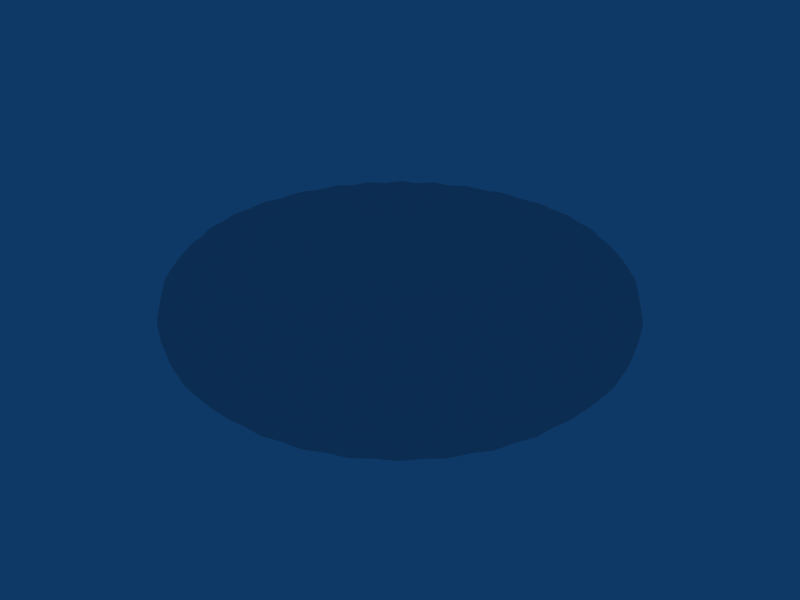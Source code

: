 # Source: wheel.blend  (saved by Blender 2.49.2; exported with 4.5.12 LTS)
import bpy
from mathutils import Matrix  # noqa: F401  (used for matrix-valued properties, if any)

bpy.ops.wm.read_factory_settings(use_empty=True)
scene = bpy.context.scene
scene.name = 'Scene'

# ---- collections
col_collection_1 = bpy.data.collections.new('Collection 1'); scene.collection.children.link(col_collection_1)

# ---- world
world_world = bpy.data.worlds.new('World'); scene.world = world_world
world_world.color = (0.05656, 0.2208, 0.4)
world_world.use_sun_shadow = False
world_world.sun_shadow_jitter_overblur = 0.0
world_world.cycles.sampling_method = 'MANUAL'
world_world.cycles.sample_map_resolution = 256

# ---- meshes
me_cylinder = bpy.data.meshes.new('Cylinder')
me_cylinder.from_pydata([(0.6125, 0.6125, 0.1367), (0.7202, 0.4812, 0.1367), (0.8003, 0.3315, 0.1367), (0.8496, 0.169, 0.1367), (0.8662, -3.315e-07, 0.1367), (0.8496, -0.169, 0.1367), (0.8003, -0.3315, 0.1367), (0.7202, -0.4812, 0.1367), (0.6125, -0.6125, 0.1367), (0.4812, -0.7202, 0.1367), (0.3315, -0.8003, 0.1367), (0.169, -0.8496, 0.1367), (-8.994e-08, -0.8662, 0.1367), (-0.169, -0.8496, 0.1367), (-0.3315, -0.8003, 0.1367), (-0.4812, -0.7202, 0.1367), (-0.6125, -0.6125, 0.1367), (-0.7202, -0.4812, 0.1367), (-0.8003, -0.3315, 0.1367), (-0.8496, -0.169, 0.1367), (-0.8662, 2.268e-08, 0.1367), (-0.8496, 0.169, 0.1367), (-0.8003, 0.3315, 0.1367), (-0.7202, 0.4812, 0.1367), (-0.6125, 0.6125, 0.1367), (-0.4812, 0.7202, 0.1367), (-0.3315, 0.8003, 0.1367), (-0.169, 0.8496, 0.1367), (-4.421e-08, 0.8662, 0.1367), (0.169, 0.8496, 0.1367), (0.3315, 0.8003, 0.1367), (0.4812, 0.7202, 0.1367), (0.6125, 0.6125, 0.4755), (0.7202, 0.4812, 0.4755), (0.8003, 0.3315, 0.4755), (0.8496, 0.169, 0.4755), (0.8662, -1.522e-06, 0.4755), (0.8496, -0.169, 0.4755), (0.8003, -0.3315, 0.4755), (0.7202, -0.4812, 0.4755), (0.6125, -0.6125, 0.4755), (0.4812, -0.7202, 0.4755), (0.3315, -0.8003, 0.4755), (0.169, -0.8496, 0.4755), (3.296e-07, -0.8662, 0.4755), (-0.169, -0.8496, 0.4755), (-0.3315, -0.8003, 0.4755), (-0.4812, -0.7202, 0.4755), (-0.6125, -0.6125, 0.4755), (-0.7202, -0.4812, 0.4755), (-0.8003, -0.3315, 0.4755), (-0.8496, -0.169, 0.4755), (-0.8662, -2.457e-06, 0.4755), (-0.8496, 0.169, 0.4755), (-0.8003, 0.3315, 0.4755), (-0.7202, 0.4812, 0.4755), (-0.6125, 0.6125, 0.4755), (-0.4812, 0.7202, 0.4755), (-0.3315, 0.8003, 0.4755), (-0.169, 0.8496, 0.4755), (-4.587e-06, 0.8662, 0.4755), (0.169, 0.8496, 0.4755), (0.3315, 0.8003, 0.4755), (0.4812, 0.7202, 0.4755), (3.109e-08, 2.233e-08, 0.05395), (-1.382e-07, -1.371e-07, 0.5582), (0.4129, 0.4129, 0.0638), (0.6775, 0.556, 0.1367), (0.4855, 0.3244, 0.0638), (0.4129, 0.4129, 0.5484), (0.6775, 0.556, 0.4755), (0.4855, 0.3244, 0.5484), (0.773, 0.4132, 0.1367), (0.5395, 0.2235, 0.0638), (0.773, 0.4132, 0.4755), (0.5395, 0.2235, 0.5484), (0.8388, 0.2544, 0.1367), (0.5727, 0.1139, 0.0638), (0.8388, 0.2544, 0.4755), (0.5727, 0.1139, 0.5484), (0.8723, 0.08591, 0.1367), (0.5839, -2.389e-08, 0.0638), (0.8723, 0.08591, 0.4755), (0.5839, -1.232e-06, 0.5484), (0.8723, -0.08591, 0.1367), (0.5727, -0.1139, 0.0638), (0.8723, -0.08591, 0.4755), (0.5727, -0.1139, 0.5484), (0.8388, -0.2544, 0.1367), (0.5395, -0.2235, 0.0638), (0.8388, -0.2544, 0.4755), (0.5395, -0.2235, 0.5484), (0.773, -0.4132, 0.1367), (0.4855, -0.3244, 0.0638), (0.773, -0.4132, 0.4755), (0.4855, -0.3244, 0.5484), (0.6775, -0.556, 0.1367), (0.4129, -0.4129, 0.0638), (0.6775, -0.556, 0.4755), (0.4129, -0.4129, 0.5484), (0.556, -0.6775, 0.1367), (0.3244, -0.4855, 0.0638), (0.556, -0.6775, 0.4755), (0.3244, -0.4855, 0.5484), (0.4132, -0.773, 0.1367), (0.2235, -0.5395, 0.0638), (0.4132, -0.773, 0.4755), (0.2235, -0.5395, 0.5484), (0.2544, -0.8388, 0.1367), (0.1139, -0.5727, 0.0638), (0.2544, -0.8388, 0.4755), (0.1139, -0.5727, 0.5484), (0.08591, -0.8723, 0.1367), (-1.288e-07, -0.5839, 0.0638), (0.08591, -0.8723, 0.4755), (2.84e-07, -0.5839, 0.5484), (-0.08591, -0.8723, 0.1367), (-0.1139, -0.5727, 0.0638), (-0.08591, -0.8723, 0.4755), (-0.1139, -0.5727, 0.5484), (-0.2544, -0.8388, 0.1367), (-0.2235, -0.5395, 0.0638), (-0.2544, -0.8388, 0.4755), (-0.2235, -0.5395, 0.5484), (-0.4132, -0.773, 0.1367), (-0.3244, -0.4855, 0.0638), (-0.4132, -0.773, 0.4755), (-0.3244, -0.4855, 0.5484), (-0.556, -0.6775, 0.1367), (-0.4129, -0.4129, 0.0638), (-0.556, -0.6775, 0.4755), (-0.4129, -0.4129, 0.5484), (-0.6775, -0.556, 0.1367), (-0.4855, -0.3244, 0.0638), (-0.6775, -0.556, 0.4755), (-0.4855, -0.3244, 0.5484), (-0.773, -0.4132, 0.1367), (-0.5395, -0.2235, 0.0638), (-0.773, -0.4132, 0.4755), (-0.5395, -0.2235, 0.5484), (-0.8388, -0.2544, 0.1367), (-0.5727, -0.1139, 0.0638), (-0.8388, -0.2544, 0.4755), (-0.5727, -0.1139, 0.5484), (-0.8723, -0.08591, 0.1367), (-0.5839, 4.32e-07, 0.0638), (-0.8723, -0.08591, 0.4755), (-0.5839, -2.08e-06, 0.5484), (-0.8723, 0.08591, 0.1367), (-0.5727, 0.1139, 0.0638), (-0.8723, 0.08591, 0.4755), (-0.5727, 0.1139, 0.5484), (-0.8388, 0.2544, 0.1367), (-0.5395, 0.2235, 0.0638), (-0.8388, 0.2544, 0.4755), (-0.5395, 0.2235, 0.5484), (-0.773, 0.4132, 0.1367), (-0.4855, 0.3244, 0.0638), (-0.773, 0.4132, 0.4755), (-0.4855, 0.3244, 0.5484), (-0.6775, 0.556, 0.1367), (-0.4129, 0.4129, 0.0638), (-0.6775, 0.556, 0.4755), (-0.4129, 0.4129, 0.5484), (-0.556, 0.6775, 0.1367), (-0.3244, 0.4855, 0.0638), (-0.556, 0.6775, 0.4755), (-0.3244, 0.4855, 0.5484), (-0.4132, 0.773, 0.1367), (-0.2235, 0.5395, 0.0638), (-0.4132, 0.773, 0.4755), (-0.2235, 0.5395, 0.5484), (-0.2544, 0.8388, 0.1367), (-0.1139, 0.5727, 0.0638), (-0.2544, 0.8388, 0.4755), (-0.1139, 0.5727, 0.5484), (-0.08591, 0.8723, 0.1367), (7.323e-07, 0.5839, 0.0638), (-0.08592, 0.8723, 0.4755), (-3.861e-06, 0.5839, 0.5484), (0.08591, 0.8723, 0.1367), (0.1139, 0.5727, 0.0638), (0.08591, 0.8723, 0.4755), (0.1139, 0.5727, 0.5484), (0.2544, 0.8388, 0.1367), (0.2235, 0.5395, 0.0638), (0.2544, 0.8388, 0.4755), (0.2235, 0.5395, 0.5484), (0.4132, 0.773, 0.1367), (0.3244, 0.4855, 0.0638), (0.4132, 0.773, 0.4755), (0.3244, 0.4855, 0.5484), (0.556, 0.6775, 0.1367), (0.556, 0.6775, 0.4755), (0.801, 0.5352, 0.3061), (0.6812, 0.6812, 0.3061), (0.89, 0.3687, 0.3061), (0.9448, 0.1879, 0.3061), (0.9633, -1.03e-06, 0.3061), (0.9448, -0.1879, 0.3061), (0.89, -0.3687, 0.3061), (0.801, -0.5352, 0.3061), (0.6812, -0.6812, 0.3061), (0.5352, -0.801, 0.3061), (0.3687, -0.89, 0.3061), (0.1879, -0.9448, 0.3061), (1.335e-07, -0.9633, 0.3061), (-0.1879, -0.9448, 0.3061), (-0.3687, -0.89, 0.3061), (-0.5352, -0.801, 0.3061), (-0.6812, -0.6812, 0.3061), (-0.801, -0.5352, 0.3061), (-0.89, -0.3687, 0.3061), (-0.9448, -0.1879, 0.3061), (-0.9633, -1.353e-06, 0.3061), (-0.9448, 0.1879, 0.3061), (-0.89, 0.3687, 0.3061), (-0.801, 0.5352, 0.3061), (-0.6812, 0.6812, 0.3061), (-0.5352, 0.801, 0.3061), (-0.3687, 0.89, 0.3061), (-0.1879, 0.9448, 0.3061), (-2.574e-06, 0.9633, 0.3061), (0.1879, 0.9448, 0.3061), (0.3687, 0.89, 0.3061), (0.5352, 0.801, 0.3061), (0.5161, 0.4236, 0.06941), (0.5161, 0.4236, 0.5427), (0.5889, 0.3148, 0.06941), (0.5889, 0.3148, 0.5427), (0.639, 0.1938, 0.06941), (0.639, 0.1938, 0.5427), (0.6645, 0.06545, 0.06941), (0.6645, 0.06545, 0.5427), (0.6645, -0.06545, 0.06941), (0.6645, -0.06545, 0.5427), (0.639, -0.1938, 0.06941), (0.639, -0.1938, 0.5427), (0.5889, -0.3148, 0.06941), (0.5889, -0.3148, 0.5427), (0.5161, -0.4236, 0.06941), (0.5161, -0.4236, 0.5427), (0.4236, -0.5161, 0.06941), (0.4236, -0.5161, 0.5427), (0.3148, -0.5889, 0.06941), (0.3148, -0.5889, 0.5427), (0.1938, -0.639, 0.06941), (0.1938, -0.639, 0.5427), (0.06545, -0.6645, 0.06941), (0.06545, -0.6645, 0.5427), (-0.06545, -0.6645, 0.06941), (-0.06545, -0.6645, 0.5427), (-0.1938, -0.639, 0.06941), (-0.1938, -0.639, 0.5427), (-0.3148, -0.5889, 0.06941), (-0.3148, -0.5889, 0.5427), (-0.4236, -0.5161, 0.06941), (-0.4236, -0.5161, 0.5427), (-0.5161, -0.4236, 0.06941), (-0.5161, -0.4236, 0.5427), (-0.5889, -0.3148, 0.06941), (-0.5889, -0.3148, 0.5427), (-0.639, -0.1938, 0.06941), (-0.639, -0.1938, 0.5427), (-0.6645, -0.06545, 0.06941), (-0.6645, -0.06545, 0.5427), (-0.6645, 0.06545, 0.06941), (-0.6645, 0.06544, 0.5427), (-0.639, 0.1938, 0.06941), (-0.639, 0.1938, 0.5427), (-0.5889, 0.3148, 0.06941), (-0.5889, 0.3148, 0.5427), (-0.5161, 0.4236, 0.06941), (-0.5162, 0.4236, 0.5427), (-0.4236, 0.5161, 0.06941), (-0.4236, 0.5161, 0.5427), (-0.3148, 0.5889, 0.06941), (-0.3148, 0.5889, 0.5427), (-0.1938, 0.639, 0.06941), (-0.1938, 0.639, 0.5427), (-0.06545, 0.6645, 0.06941), (-0.06545, 0.6645, 0.5427), (0.06545, 0.6645, 0.06941), (0.06544, 0.6645, 0.5427), (0.1938, 0.639, 0.06941), (0.1938, 0.639, 0.5427), (0.3148, 0.5889, 0.06941), (0.3148, 0.5889, 0.5427), (0.4236, 0.5161, 0.06941), (0.4236, 0.5161, 0.5427), (0.7466, 0.6127, 0.3061), (0.8518, 0.4553, 0.3061), (0.9242, 0.2804, 0.3061), (0.9611, 0.09466, 0.3061), (0.9611, -0.09466, 0.3061), (0.9242, -0.2804, 0.3061), (0.8517, -0.4553, 0.3061), (0.7466, -0.6127, 0.3061), (0.6127, -0.7466, 0.3061), (0.4553, -0.8517, 0.3061), (0.2804, -0.9242, 0.3061), (0.09466, -0.9611, 0.3061), (-0.09466, -0.9611, 0.3061), (-0.2804, -0.9242, 0.3061), (-0.4553, -0.8517, 0.3061), (-0.6127, -0.7466, 0.3061), (-0.7466, -0.6127, 0.3061), (-0.8517, -0.4553, 0.3061), (-0.9242, -0.2804, 0.3061), (-0.9611, -0.09467, 0.3061), (-0.9611, 0.09466, 0.3061), (-0.9242, 0.2804, 0.3061), (-0.8518, 0.4553, 0.3061), (-0.7466, 0.6127, 0.3061), (-0.6127, 0.7466, 0.3061), (-0.4553, 0.8517, 0.3061), (-0.2804, 0.9242, 0.3061), (-0.09467, 0.9611, 0.3061), (0.09466, 0.9611, 0.3061), (0.2804, 0.9242, 0.3061), (0.4553, 0.8518, 0.3061), (0.6127, 0.7466, 0.3061), (0.5273, 0.5273, 0.08842), (0.2677, 0.2677, 0.05493), (0.646, 0.5847, 0.1367), (0.6995, 0.5195, 0.1367), (0.62, 0.4143, 0.08842), (0.3147, 0.2103, 0.05493), (0.5273, 0.5273, 0.5237), (0.2677, 0.2677, 0.5572), (0.646, 0.5847, 0.4755), (0.6995, 0.5195, 0.4755), (0.62, 0.4143, 0.5237), (0.3147, 0.2103, 0.5572), (0.7477, 0.4475, 0.1367), (0.7874, 0.3731, 0.1367), (0.6889, 0.2854, 0.08842), (0.3497, 0.1449, 0.05493), (0.7477, 0.4475, 0.4755), (0.7874, 0.3731, 0.4755), (0.6889, 0.2854, 0.5237), (0.3497, 0.1449, 0.5572), (0.8206, 0.293, 0.1367), (0.8451, 0.2123, 0.1367), (0.7314, 0.1455, 0.08842), (0.3712, 0.07384, 0.05493), (0.8206, 0.293, 0.4755), (0.8451, 0.2123, 0.4755), (0.7314, 0.1455, 0.5237), (0.3712, 0.07384, 0.5572), (0.862, 0.1273, 0.1367), (0.8703, 0.04334, 0.1367), (0.7457, -1.259e-07, 0.08842), (0.3785, 1.117e-08, 0.05493), (0.862, 0.1273, 0.4755), (0.8703, 0.04334, 0.4755), (0.7457, -1.471e-06, 0.5237), (0.3785, -8.447e-07, 0.5572), (0.8703, -0.04334, 0.1367), (0.862, -0.1273, 0.1367), (0.7314, -0.1455, 0.08842), (0.3712, -0.07384, 0.05493), (0.8703, -0.04334, 0.4755), (0.862, -0.1273, 0.4755), (0.7314, -0.1455, 0.5237), (0.3712, -0.07385, 0.5572), (0.8451, -0.2123, 0.1367), (0.8206, -0.293, 0.1367), (0.6889, -0.2854, 0.08842), (0.3497, -0.1449, 0.05493), (0.8451, -0.2123, 0.4755), (0.8206, -0.293, 0.4755), (0.6889, -0.2854, 0.5237), (0.3497, -0.1449, 0.5572), (0.7874, -0.3731, 0.1367), (0.7477, -0.4475, 0.1367), (0.62, -0.4143, 0.08842), (0.3147, -0.2103, 0.05493), (0.7874, -0.3731, 0.4755), (0.7477, -0.4475, 0.4755), (0.62, -0.4143, 0.5237), (0.3147, -0.2103, 0.5572), (0.6995, -0.5195, 0.1367), (0.646, -0.5847, 0.1367), (0.5273, -0.5273, 0.08842), (0.2677, -0.2677, 0.05493), (0.6995, -0.5195, 0.4755), (0.646, -0.5847, 0.4755), (0.5273, -0.5273, 0.5237), (0.2677, -0.2677, 0.5572), (0.5847, -0.646, 0.1367), (0.5195, -0.6995, 0.1367), (0.4143, -0.62, 0.08842), (0.2103, -0.3147, 0.05493), (0.5847, -0.646, 0.4755), (0.5195, -0.6995, 0.4755), (0.4143, -0.62, 0.5237), (0.2103, -0.3147, 0.5572), (0.4475, -0.7477, 0.1367), (0.3731, -0.7874, 0.1367), (0.2854, -0.6889, 0.08842), (0.1449, -0.3497, 0.05493), (0.4475, -0.7477, 0.4755), (0.3731, -0.7874, 0.4755), (0.2854, -0.6889, 0.5237), (0.1449, -0.3497, 0.5572), (0.293, -0.8206, 0.1367), (0.2123, -0.8451, 0.1367), (0.1455, -0.7314, 0.08842), (0.07384, -0.3712, 0.05493), (0.293, -0.8206, 0.4755), (0.2123, -0.8451, 0.4755), (0.1455, -0.7314, 0.5237), (0.07384, -0.3712, 0.5572), (0.1273, -0.862, 0.1367), (0.04334, -0.8703, 0.1367), (-1.335e-07, -0.7457, 0.08842), (-8.639e-08, -0.3785, 0.05493), (0.1273, -0.862, 0.4755), (0.04334, -0.8703, 0.4755), (3.39e-07, -0.7457, 0.5237), (1.667e-07, -0.3785, 0.5572), (-0.04334, -0.8703, 0.1367), (-0.1273, -0.862, 0.1367), (-0.1455, -0.7314, 0.08842), (-0.07384, -0.3712, 0.05493), (-0.04334, -0.8703, 0.4755), (-0.1273, -0.862, 0.4755), (-0.1455, -0.7314, 0.5237), (-0.07384, -0.3712, 0.5572), (-0.2123, -0.8451, 0.1367), (-0.293, -0.8206, 0.1367), (-0.2854, -0.6889, 0.08842), (-0.1449, -0.3497, 0.05493), (-0.2123, -0.8451, 0.4755), (-0.293, -0.8206, 0.4755), (-0.2854, -0.6889, 0.5237), (-0.1449, -0.3497, 0.5572), (-0.3731, -0.7874, 0.1367), (-0.4475, -0.7477, 0.1367), (-0.4143, -0.62, 0.08842), (-0.2103, -0.3147, 0.05493), (-0.3731, -0.7874, 0.4755), (-0.4475, -0.7477, 0.4755), (-0.4143, -0.62, 0.5237), (-0.2103, -0.3147, 0.5572), (-0.5195, -0.6995, 0.1367), (-0.5847, -0.646, 0.1367), (-0.5273, -0.5273, 0.08842), (-0.2677, -0.2677, 0.05493), (-0.5195, -0.6995, 0.4755), (-0.5847, -0.646, 0.4755), (-0.5273, -0.5273, 0.5237), (-0.2677, -0.2677, 0.5572), (-0.646, -0.5847, 0.1367), (-0.6995, -0.5195, 0.1367), (-0.62, -0.4143, 0.08842), (-0.3147, -0.2103, 0.05493), (-0.646, -0.5847, 0.4755), (-0.6995, -0.5195, 0.4755), (-0.62, -0.4143, 0.5237), (-0.3147, -0.2103, 0.5572), (-0.7477, -0.4475, 0.1367), (-0.7874, -0.3731, 0.1367), (-0.6889, -0.2854, 0.08842), (-0.3497, -0.1449, 0.05493), (-0.7477, -0.4475, 0.4755), (-0.7874, -0.3731, 0.4755), (-0.6889, -0.2854, 0.5237), (-0.3497, -0.1449, 0.5572), (-0.8206, -0.293, 0.1367), (-0.8451, -0.2123, 0.1367), (-0.7314, -0.1455, 0.08842), (-0.3712, -0.07384, 0.05493), (-0.8206, -0.293, 0.4755), (-0.8451, -0.2123, 0.4755), (-0.7314, -0.1455, 0.5237), (-0.3712, -0.07385, 0.5572), (-0.862, -0.1273, 0.1367), (-0.8703, -0.04334, 0.1367), (-0.7457, 3.523e-07, 0.08842), (-0.3785, 3.323e-07, 0.05493), (-0.862, -0.1273, 0.4755), (-0.8703, -0.04334, 0.4755), (-0.7457, -2.449e-06, 0.5237), (-0.3785, -1.423e-06, 0.5572), (-0.8703, 0.04334, 0.1367), (-0.862, 0.1273, 0.1367), (-0.7314, 0.1455, 0.08842), (-0.3712, 0.07385, 0.05493), (-0.8703, 0.04334, 0.4755), (-0.862, 0.1273, 0.4755), (-0.7314, 0.1455, 0.5237), (-0.3712, 0.07384, 0.5572), (-0.8451, 0.2123, 0.1367), (-0.8206, 0.293, 0.1367), (-0.6889, 0.2854, 0.08842), (-0.3497, 0.1449, 0.05493), (-0.8451, 0.2123, 0.4755), (-0.8206, 0.293, 0.4755), (-0.6889, 0.2854, 0.5237), (-0.3497, 0.1449, 0.5572), (-0.7874, 0.3731, 0.1367), (-0.7477, 0.4475, 0.1367), (-0.62, 0.4143, 0.08842), (-0.3147, 0.2103, 0.05493), (-0.7874, 0.3731, 0.4755), (-0.7477, 0.4475, 0.4755), (-0.62, 0.4143, 0.5237), (-0.3147, 0.2103, 0.5572), (-0.6995, 0.5195, 0.1367), (-0.646, 0.5847, 0.1367), (-0.5273, 0.5273, 0.08842), (-0.2677, 0.2677, 0.05493), (-0.6995, 0.5195, 0.4755), (-0.646, 0.5847, 0.4755), (-0.5273, 0.5273, 0.5237), (-0.2677, 0.2677, 0.5572), (-0.5847, 0.646, 0.1367), (-0.5195, 0.6995, 0.1367), (-0.4143, 0.62, 0.08842), (-0.2103, 0.3147, 0.05493), (-0.5847, 0.646, 0.4755), (-0.5195, 0.6995, 0.4755), (-0.4143, 0.62, 0.5237), (-0.2103, 0.3147, 0.5572), (-0.4475, 0.7477, 0.1367), (-0.3731, 0.7874, 0.1367), (-0.2854, 0.6889, 0.08842), (-0.1449, 0.3497, 0.05493), (-0.4475, 0.7477, 0.4755), (-0.3731, 0.7874, 0.4755), (-0.2854, 0.6889, 0.5237), (-0.1449, 0.3497, 0.5572), (-0.293, 0.8206, 0.1367), (-0.2123, 0.8451, 0.1367), (-0.1455, 0.7314, 0.08842), (-0.07384, 0.3712, 0.05493), (-0.293, 0.8206, 0.4755), (-0.2123, 0.8451, 0.4755), (-0.1455, 0.7314, 0.5237), (-0.07385, 0.3712, 0.5572), (-0.1273, 0.862, 0.1367), (-0.04334, 0.8703, 0.1367), (5.711e-07, 0.7457, 0.08842), (5.702e-07, 0.3785, 0.05493), (-0.1273, 0.862, 0.4755), (-0.04335, 0.8703, 0.4755), (-4.559e-06, 0.7457, 0.5237), (-2.618e-06, 0.3785, 0.5572), (0.04334, 0.8703, 0.1367), (0.1273, 0.862, 0.1367), (0.1455, 0.7314, 0.08842), (0.07385, 0.3712, 0.05493), (0.04334, 0.8703, 0.4755), (0.1273, 0.862, 0.4755), (0.1455, 0.7314, 0.5237), (0.07384, 0.3712, 0.5572), (0.2123, 0.8451, 0.1367), (0.293, 0.8206, 0.1367), (0.2854, 0.6889, 0.08842), (0.1449, 0.3497, 0.05493), (0.2123, 0.8451, 0.4755), (0.293, 0.8206, 0.4755), (0.2854, 0.6889, 0.5237), (0.1448, 0.3497, 0.5572), (0.3731, 0.7874, 0.1367), (0.4475, 0.7477, 0.1367), (0.4143, 0.62, 0.08842), (0.2103, 0.3147, 0.05493), (0.3731, 0.7874, 0.4755), (0.4475, 0.7477, 0.4755), (0.4143, 0.62, 0.5237), (0.2103, 0.3147, 0.5572), (0.5847, 0.646, 0.1367), (0.5195, 0.6995, 0.1367), (0.5847, 0.646, 0.4755), (0.5195, 0.6995, 0.4755), (0.7808, 0.5217, 0.2135), (0.7808, 0.5217, 0.3987), (0.664, 0.664, 0.2135), (0.664, 0.664, 0.3987), (0.8676, 0.3594, 0.2135), (0.8676, 0.3594, 0.3987), (0.921, 0.1832, 0.2135), (0.921, 0.1832, 0.3987), (0.9391, -6.586e-07, 0.2135), (0.9391, -1.35e-06, 0.3987), (0.921, -0.1832, 0.2135), (0.921, -0.1832, 0.3987), (0.8676, -0.3594, 0.2135), (0.8676, -0.3594, 0.3987), (0.7808, -0.5217, 0.2135), (0.7808, -0.5217, 0.3987), (0.664, -0.664, 0.2135), (0.664, -0.664, 0.3987), (0.5217, -0.7808, 0.2135), (0.5217, -0.7808, 0.3987), (0.3594, -0.8676, 0.2135), (0.3594, -0.8676, 0.3987), (0.1832, -0.921, 0.2135), (0.1832, -0.921, 0.3987), (8.078e-09, -0.9391, 0.2135), (2.524e-07, -0.9391, 0.3987), (-0.1832, -0.921, 0.2135), (-0.1832, -0.921, 0.3987), (-0.3594, -0.8676, 0.2135), (-0.3594, -0.8676, 0.3987), (-0.5217, -0.7808, 0.2135), (-0.5217, -0.7808, 0.3987), (-0.664, -0.664, 0.2135), (-0.664, -0.664, 0.3987), (-0.7808, -0.5217, 0.2135), (-0.7808, -0.5217, 0.3987), (-0.8676, -0.3594, 0.2135), (-0.8676, -0.3594, 0.3987), (-0.921, -0.1832, 0.2135), (-0.921, -0.1832, 0.3987), (-0.9391, -6e-07, 0.2135), (-0.9391, -2.038e-06, 0.3987), (-0.921, 0.1832, 0.2135), (-0.921, 0.1832, 0.3987), (-0.8676, 0.3594, 0.2135), (-0.8676, 0.3594, 0.3987), (-0.7808, 0.5217, 0.2135), (-0.7808, 0.5217, 0.3987), (-0.664, 0.664, 0.2135), (-0.664, 0.664, 0.3987), (-0.5217, 0.7808, 0.2135), (-0.5217, 0.7808, 0.3987), (-0.3594, 0.8676, 0.2135), (-0.3594, 0.8676, 0.3987), (-0.1832, 0.921, 0.2135), (-0.1832, 0.921, 0.3987), (-1.192e-06, 0.9391, 0.2135), (-3.827e-06, 0.9391, 0.3987), (0.1832, 0.921, 0.2135), (0.1832, 0.921, 0.3987), (0.3594, 0.8676, 0.2135), (0.3594, 0.8676, 0.3987), (0.5217, 0.7808, 0.2135), (0.5217, 0.7808, 0.3987), (0.4609, 0.4081, 0.06449), (0.5953, 0.4886, 0.08899), (0.4902, 0.3724, 0.06449), (0.4902, 0.3724, 0.5477), (0.5953, 0.4886, 0.5232), (0.4609, 0.4081, 0.5477), (0.5316, 0.3104, 0.06449), (0.6792, 0.363, 0.08899), (0.5534, 0.2696, 0.06449), (0.5534, 0.2696, 0.5477), (0.6792, 0.363, 0.5232), (0.5316, 0.3104, 0.5477), (0.582, 0.2007, 0.06449), (0.737, 0.2236, 0.08899), (0.5954, 0.1564, 0.06449), (0.5954, 0.1564, 0.5477), (0.737, 0.2236, 0.5232), (0.582, 0.2007, 0.5477), (0.6099, 0.08331, 0.06449), (0.7664, 0.07549, 0.08899), (0.6145, 0.03728, 0.06449), (0.6145, 0.03728, 0.5477), (0.7664, 0.07548, 0.5232), (0.6099, 0.08331, 0.5477), (0.6145, -0.03728, 0.06449), (0.7664, -0.07549, 0.08899), (0.6099, -0.08331, 0.06449), (0.6099, -0.08331, 0.5477), (0.7664, -0.07549, 0.5232), (0.6145, -0.03728, 0.5477), (0.5954, -0.1564, 0.06449), (0.737, -0.2236, 0.08899), (0.582, -0.2007, 0.06449), (0.582, -0.2007, 0.5477), (0.737, -0.2236, 0.5232), (0.5954, -0.1564, 0.5477), (0.5534, -0.2696, 0.06449), (0.6792, -0.363, 0.08899), (0.5316, -0.3104, 0.06449), (0.5316, -0.3104, 0.5477), (0.6792, -0.363, 0.5232), (0.5534, -0.2696, 0.5477), (0.4902, -0.3724, 0.06449), (0.5953, -0.4886, 0.08899), (0.4609, -0.4081, 0.06449), (0.4609, -0.4081, 0.5477), (0.5953, -0.4886, 0.5232), (0.4902, -0.3724, 0.5477), (0.4081, -0.4609, 0.06449), (0.4886, -0.5953, 0.08899), (0.3724, -0.4902, 0.06449), (0.3724, -0.4902, 0.5477), (0.4886, -0.5953, 0.5232), (0.4081, -0.4609, 0.5477), (0.3104, -0.5316, 0.06449), (0.363, -0.6792, 0.08899), (0.2696, -0.5534, 0.06449), (0.2696, -0.5534, 0.5477), (0.363, -0.6792, 0.5232), (0.3104, -0.5316, 0.5477), (0.2007, -0.582, 0.06449), (0.2236, -0.737, 0.08899), (0.1564, -0.5954, 0.06449), (0.1564, -0.5954, 0.5477), (0.2236, -0.737, 0.5232), (0.2007, -0.582, 0.5477), (0.08331, -0.6099, 0.06449), (0.07549, -0.7664, 0.08899), (0.03728, -0.6145, 0.06449), (0.03728, -0.6145, 0.5477), (0.07549, -0.7664, 0.5232), (0.08331, -0.6099, 0.5477), (-0.03728, -0.6145, 0.06449), (-0.07549, -0.7664, 0.08899), (-0.08331, -0.6099, 0.06449), (-0.08331, -0.6099, 0.5477), (-0.07549, -0.7664, 0.5232), (-0.03728, -0.6145, 0.5477), (-0.1564, -0.5954, 0.06449), (-0.2236, -0.737, 0.08899), (-0.2007, -0.582, 0.06449), (-0.2007, -0.582, 0.5477), (-0.2236, -0.737, 0.5232), (-0.1564, -0.5954, 0.5477), (-0.2696, -0.5534, 0.06449), (-0.363, -0.6792, 0.08899), (-0.3104, -0.5316, 0.06449), (-0.3104, -0.5316, 0.5477), (-0.363, -0.6792, 0.5232), (-0.2696, -0.5534, 0.5477), (-0.3724, -0.4902, 0.06449), (-0.4886, -0.5953, 0.08899), (-0.4081, -0.4609, 0.06449), (-0.4081, -0.4609, 0.5477), (-0.4886, -0.5953, 0.5232), (-0.3724, -0.4902, 0.5477), (-0.4609, -0.4081, 0.06449), (-0.5953, -0.4886, 0.08899), (-0.4902, -0.3724, 0.06449), (-0.4902, -0.3724, 0.5477), (-0.5953, -0.4886, 0.5232), (-0.4609, -0.4081, 0.5477), (-0.5316, -0.3104, 0.06449), (-0.6792, -0.363, 0.08899), (-0.5534, -0.2696, 0.06449), (-0.5534, -0.2696, 0.5477), (-0.6792, -0.363, 0.5232), (-0.5316, -0.3104, 0.5477), (-0.582, -0.2007, 0.06449), (-0.737, -0.2236, 0.08899), (-0.5954, -0.1564, 0.06449), (-0.5954, -0.1564, 0.5477), (-0.737, -0.2236, 0.5232), (-0.582, -0.2007, 0.5477), (-0.6099, -0.08331, 0.06449), (-0.7664, -0.07549, 0.08899), (-0.6145, -0.03728, 0.06449), (-0.6145, -0.03728, 0.5477), (-0.7664, -0.07549, 0.5232), (-0.6099, -0.08331, 0.5477), (-0.6145, 0.03728, 0.06449), (-0.7664, 0.07549, 0.08899), (-0.6099, 0.08331, 0.06449), (-0.6099, 0.08331, 0.5477), (-0.7664, 0.07548, 0.5232), (-0.6145, 0.03728, 0.5477), (-0.5954, 0.1564, 0.06449), (-0.737, 0.2236, 0.08899), (-0.582, 0.2007, 0.06449), (-0.582, 0.2007, 0.5477), (-0.737, 0.2236, 0.5232), (-0.5954, 0.1564, 0.5477), (-0.5534, 0.2696, 0.06449), (-0.6792, 0.363, 0.08899), (-0.5316, 0.3104, 0.06449), (-0.5316, 0.3104, 0.5477), (-0.6792, 0.363, 0.5232), (-0.5534, 0.2696, 0.5477), (-0.4902, 0.3724, 0.06449), (-0.5953, 0.4886, 0.08899), (-0.4609, 0.4081, 0.06449), (-0.4609, 0.4081, 0.5477), (-0.5953, 0.4886, 0.5232), (-0.4902, 0.3724, 0.5477), (-0.4081, 0.4609, 0.06449), (-0.4886, 0.5953, 0.08899), (-0.3724, 0.4902, 0.06449), (-0.3724, 0.4902, 0.5477), (-0.4886, 0.5953, 0.5232), (-0.4081, 0.4609, 0.5477), (-0.3104, 0.5316, 0.06449), (-0.363, 0.6792, 0.08899), (-0.2696, 0.5534, 0.06449), (-0.2696, 0.5534, 0.5477), (-0.363, 0.6792, 0.5232), (-0.3104, 0.5316, 0.5477), (-0.2007, 0.582, 0.06449), (-0.2236, 0.737, 0.08899), (-0.1564, 0.5954, 0.06449), (-0.1564, 0.5954, 0.5477), (-0.2236, 0.737, 0.5232), (-0.2007, 0.582, 0.5477), (-0.08331, 0.6099, 0.06449), (-0.07549, 0.7664, 0.08899), (-0.03728, 0.6145, 0.06449), (-0.03729, 0.6145, 0.5477), (-0.07549, 0.7664, 0.5232), (-0.08332, 0.6099, 0.5477), (0.03728, 0.6145, 0.06449), (0.07549, 0.7664, 0.08899), (0.08331, 0.6099, 0.06449), (0.08331, 0.6099, 0.5477), (0.07548, 0.7664, 0.5232), (0.03728, 0.6145, 0.5477), (0.1564, 0.5954, 0.06449), (0.2236, 0.737, 0.08899), (0.2007, 0.582, 0.06449), (0.2007, 0.582, 0.5477), (0.2236, 0.737, 0.5232), (0.1564, 0.5954, 0.5477), (0.2696, 0.5534, 0.06449), (0.363, 0.6792, 0.08899), (0.3104, 0.5316, 0.06449), (0.3104, 0.5316, 0.5477), (0.363, 0.6792, 0.5232), (0.2696, 0.5534, 0.5477), (0.4886, 0.5953, 0.08899), (0.4081, 0.4609, 0.06449), (0.3724, 0.4902, 0.06449), (0.4081, 0.4609, 0.5477), (0.4886, 0.5953, 0.5232), (0.3724, 0.4902, 0.5477), (0.7148, 0.6477, 0.3061), (0.7293, 0.5985, 0.3987), (0.7747, 0.5747, 0.3061), (0.7293, 0.5985, 0.2135), (0.8274, 0.4958, 0.3061), (0.8321, 0.4447, 0.3987), (0.8719, 0.4125, 0.3061), (0.8321, 0.4447, 0.2135), (0.9082, 0.3248, 0.3061), (0.9028, 0.2739, 0.3987), (0.9356, 0.2345, 0.3061), (0.9028, 0.2739, 0.2135), (0.9541, 0.1414, 0.3061), (0.9389, 0.09247, 0.3987), (0.9634, 0.04747, 0.3061), (0.9389, 0.09248, 0.2135), (0.9634, -0.04747, 0.3061), (0.9389, -0.09248, 0.3987), (0.9541, -0.1414, 0.3061), (0.9389, -0.09248, 0.2135), (0.9356, -0.2345, 0.3061), (0.9028, -0.2739, 0.3987), (0.9082, -0.3248, 0.3061), (0.9028, -0.2739, 0.2135), (0.8719, -0.4125, 0.3061), (0.8321, -0.4447, 0.3987), (0.8274, -0.4958, 0.3061), (0.8321, -0.4447, 0.2135), (0.7747, -0.5747, 0.3061), (0.7293, -0.5985, 0.3987), (0.7148, -0.6477, 0.3061), (0.7293, -0.5985, 0.2135), (0.6477, -0.7148, 0.3061), (0.5985, -0.7293, 0.3987), (0.5747, -0.7747, 0.3061), (0.5985, -0.7293, 0.2135), (0.4958, -0.8274, 0.3061), (0.4447, -0.8321, 0.3987), (0.4125, -0.8719, 0.3061), (0.4447, -0.8321, 0.2135), (0.3248, -0.9082, 0.3061), (0.2739, -0.9028, 0.3987), (0.2345, -0.9356, 0.3061), (0.2739, -0.9028, 0.2135), (0.1414, -0.9541, 0.3061), (0.09248, -0.9389, 0.3987), (0.04747, -0.9634, 0.3061), (0.09248, -0.9389, 0.2135), (-0.04747, -0.9634, 0.3061), (-0.09248, -0.9389, 0.3987), (-0.1414, -0.9541, 0.3061), (-0.09248, -0.9389, 0.2135), (-0.2345, -0.9356, 0.3061), (-0.2739, -0.9028, 0.3987), (-0.3248, -0.9082, 0.3061), (-0.2739, -0.9028, 0.2135), (-0.4125, -0.8719, 0.3061), (-0.4447, -0.8321, 0.3987), (-0.4958, -0.8274, 0.3061), (-0.4447, -0.8321, 0.2135), (-0.5747, -0.7747, 0.3061), (-0.5985, -0.7293, 0.3987), (-0.6477, -0.7148, 0.3061), (-0.5985, -0.7293, 0.2135), (-0.7148, -0.6477, 0.3061), (-0.7293, -0.5985, 0.3987), (-0.7747, -0.5747, 0.3061), (-0.7293, -0.5985, 0.2135), (-0.8274, -0.4958, 0.3061), (-0.8321, -0.4447, 0.3987), (-0.8719, -0.4125, 0.3061), (-0.8321, -0.4447, 0.2135), (-0.9082, -0.3248, 0.3061), (-0.9028, -0.2739, 0.3987), (-0.9356, -0.2345, 0.3061), (-0.9028, -0.2739, 0.2135), (-0.9541, -0.1414, 0.3061), (-0.9389, -0.09248, 0.3987), (-0.9634, -0.04747, 0.3061), (-0.9389, -0.09248, 0.2135), (-0.9634, 0.04747, 0.3061), (-0.9389, 0.09247, 0.3987), (-0.9541, 0.1414, 0.3061), (-0.9389, 0.09248, 0.2135), (-0.9356, 0.2345, 0.3061), (-0.9028, 0.2739, 0.3987), (-0.9082, 0.3248, 0.3061), (-0.9028, 0.2739, 0.2135), (-0.8719, 0.4125, 0.3061), (-0.8321, 0.4447, 0.3987), (-0.8274, 0.4958, 0.3061), (-0.8321, 0.4447, 0.2135), (-0.7747, 0.5747, 0.3061), (-0.7293, 0.5985, 0.3987), (-0.7148, 0.6477, 0.3061), (-0.7293, 0.5985, 0.2135), (-0.6477, 0.7148, 0.3061), (-0.5985, 0.7293, 0.3987), (-0.5747, 0.7747, 0.3061), (-0.5985, 0.7293, 0.2135), (-0.4958, 0.8274, 0.3061), (-0.4448, 0.8321, 0.3987), (-0.4125, 0.8719, 0.3061), (-0.4447, 0.8321, 0.2135), (-0.3248, 0.9082, 0.3061), (-0.2739, 0.9028, 0.3987), (-0.2345, 0.9356, 0.3061), (-0.2739, 0.9028, 0.2135), (-0.1414, 0.9541, 0.3061), (-0.09248, 0.9389, 0.3987), (-0.04747, 0.9634, 0.3061), (-0.09248, 0.9389, 0.2135), (0.04747, 0.9634, 0.3061), (0.09247, 0.9389, 0.3987), (0.1414, 0.9541, 0.3061), (0.09247, 0.9389, 0.2135), (0.2345, 0.9356, 0.3061), (0.2739, 0.9028, 0.3987), (0.3248, 0.9082, 0.3061), (0.2739, 0.9028, 0.2135), (0.4125, 0.8719, 0.3061), (0.4447, 0.8321, 0.3987), (0.4958, 0.8274, 0.3061), (0.4447, 0.8321, 0.2135), (0.6477, 0.7148, 0.3061), (0.5985, 0.7293, 0.2135), (0.5747, 0.7747, 0.3061), (0.5985, 0.7293, 0.3987), (0.3622, 0.2972, 0.05589), (0.5622, 0.5073, 0.08851), (0.6073, 0.4524, 0.08851), (0.3622, 0.2972, 0.5563), (0.6073, 0.4524, 0.5236), (0.5622, 0.5073, 0.5236), (0.4132, 0.2209, 0.05589), (0.6503, 0.3879, 0.08851), (0.6838, 0.3252, 0.08851), (0.4132, 0.2209, 0.5563), (0.6838, 0.3252, 0.5236), (0.6503, 0.3879, 0.5236), (0.4484, 0.136, 0.05589), (0.7135, 0.2536, 0.08851), (0.7342, 0.1856, 0.08851), (0.4484, 0.136, 0.5563), (0.7342, 0.1856, 0.5236), (0.7135, 0.2536, 0.5236), (0.4663, 0.04593, 0.05589), (0.7493, 0.1095, 0.08851), (0.7563, 0.03878, 0.08851), (0.4663, 0.04592, 0.5563), (0.7563, 0.03878, 0.5236), (0.7493, 0.1095, 0.5236), (0.4663, -0.04593, 0.05589), (0.7563, -0.03878, 0.08851), (0.7493, -0.1095, 0.08851), (0.4663, -0.04593, 0.5563), (0.7493, -0.1095, 0.5236), (0.7563, -0.03878, 0.5236), (0.4484, -0.136, 0.05589), (0.7342, -0.1856, 0.08851), (0.7135, -0.2536, 0.08851), (0.4484, -0.136, 0.5563), (0.7135, -0.2536, 0.5236), (0.7342, -0.1856, 0.5236), (0.4132, -0.2209, 0.05589), (0.6838, -0.3252, 0.08851), (0.6503, -0.3879, 0.08851), (0.4132, -0.2209, 0.5563), (0.6503, -0.3879, 0.5236), (0.6838, -0.3252, 0.5236), (0.3622, -0.2972, 0.05589), (0.6073, -0.4524, 0.08851), (0.5622, -0.5073, 0.08851), (0.3622, -0.2972, 0.5563), (0.5622, -0.5073, 0.5236), (0.6073, -0.4524, 0.5236), (0.2972, -0.3622, 0.05589), (0.5073, -0.5622, 0.08851), (0.4524, -0.6073, 0.08851), (0.2972, -0.3622, 0.5563), (0.4524, -0.6073, 0.5236), (0.5073, -0.5622, 0.5236), (0.2209, -0.4132, 0.05589), (0.3879, -0.6503, 0.08851), (0.3252, -0.6838, 0.08851), (0.2209, -0.4132, 0.5563), (0.3252, -0.6838, 0.5236), (0.3879, -0.6503, 0.5236), (0.136, -0.4484, 0.05589), (0.2536, -0.7135, 0.08851), (0.1856, -0.7342, 0.08851), (0.136, -0.4484, 0.5563), (0.1856, -0.7342, 0.5236), (0.2536, -0.7135, 0.5236), (0.04592, -0.4663, 0.05589), (0.1095, -0.7493, 0.08851), (0.03878, -0.7563, 0.08851), (0.04593, -0.4663, 0.5563), (0.03878, -0.7563, 0.5236), (0.1095, -0.7493, 0.5236), (-0.04593, -0.4663, 0.05589), (-0.03878, -0.7563, 0.08851), (-0.1095, -0.7493, 0.08851), (-0.04592, -0.4663, 0.5563), (-0.1095, -0.7493, 0.5236), (-0.03878, -0.7563, 0.5236), (-0.136, -0.4484, 0.05589), (-0.1856, -0.7342, 0.08851), (-0.2536, -0.7135, 0.08851), (-0.136, -0.4484, 0.5563), (-0.2536, -0.7135, 0.5236), (-0.1856, -0.7342, 0.5236), (-0.2209, -0.4132, 0.05589), (-0.3252, -0.6838, 0.08851), (-0.3879, -0.6503, 0.08851), (-0.2209, -0.4132, 0.5563), (-0.3879, -0.6503, 0.5236), (-0.3252, -0.6838, 0.5236), (-0.2972, -0.3622, 0.05589), (-0.4524, -0.6073, 0.08851), (-0.5073, -0.5622, 0.08851), (-0.2972, -0.3622, 0.5563), (-0.5073, -0.5622, 0.5236), (-0.4524, -0.6073, 0.5236), (-0.3622, -0.2972, 0.05589), (-0.5622, -0.5073, 0.08851), (-0.6073, -0.4524, 0.08851), (-0.3622, -0.2972, 0.5563), (-0.6073, -0.4524, 0.5236), (-0.5622, -0.5073, 0.5236), (-0.4132, -0.2209, 0.05589), (-0.6503, -0.3879, 0.08851), (-0.6838, -0.3252, 0.08851), (-0.4132, -0.2209, 0.5563), (-0.6838, -0.3252, 0.5236), (-0.6503, -0.3879, 0.5236), (-0.4484, -0.136, 0.05589), (-0.7135, -0.2536, 0.08851), (-0.7342, -0.1856, 0.08851), (-0.4484, -0.136, 0.5563), (-0.7342, -0.1856, 0.5236), (-0.7135, -0.2536, 0.5236), (-0.4663, -0.04592, 0.05589), (-0.7493, -0.1095, 0.08851), (-0.7563, -0.03878, 0.08851), (-0.4663, -0.04593, 0.5563), (-0.7563, -0.03878, 0.5236), (-0.7493, -0.1095, 0.5236), (-0.4663, 0.04593, 0.05589), (-0.7563, 0.03878, 0.08851), (-0.7493, 0.1095, 0.08851), (-0.4663, 0.04592, 0.5563), (-0.7493, 0.1095, 0.5236), (-0.7563, 0.03878, 0.5236), (-0.4484, 0.136, 0.05589), (-0.7342, 0.1856, 0.08851), (-0.7135, 0.2536, 0.08851), (-0.4484, 0.136, 0.5563), (-0.7135, 0.2536, 0.5236), (-0.7342, 0.1856, 0.5236), (-0.4132, 0.2209, 0.05589), (-0.6838, 0.3252, 0.08851), (-0.6503, 0.3879, 0.08851), (-0.4132, 0.2209, 0.5563), (-0.6503, 0.3879, 0.5236), (-0.6838, 0.3252, 0.5236), (-0.3622, 0.2972, 0.05589), (-0.6073, 0.4524, 0.08851), (-0.5622, 0.5073, 0.08851), (-0.3622, 0.2972, 0.5563), (-0.5622, 0.5073, 0.5236), (-0.6073, 0.4524, 0.5236), (-0.2972, 0.3622, 0.05589), (-0.5073, 0.5622, 0.08851), (-0.4524, 0.6073, 0.08851), (-0.2972, 0.3622, 0.5563), (-0.4524, 0.6073, 0.5236), (-0.5073, 0.5622, 0.5236), (-0.2209, 0.4132, 0.05589), (-0.3879, 0.6503, 0.08851), (-0.3252, 0.6838, 0.08851), (-0.2209, 0.4132, 0.5563), (-0.3252, 0.6838, 0.5236), (-0.3879, 0.6503, 0.5236), (-0.136, 0.4484, 0.05589), (-0.2536, 0.7135, 0.08851), (-0.1856, 0.7342, 0.08851), (-0.136, 0.4484, 0.5563), (-0.1856, 0.7342, 0.5236), (-0.2536, 0.7135, 0.5236), (-0.04592, 0.4663, 0.05589), (-0.1095, 0.7493, 0.08851), (-0.03878, 0.7563, 0.08851), (-0.04593, 0.4663, 0.5563), (-0.03879, 0.7563, 0.5236), (-0.1095, 0.7493, 0.5236), (0.04593, 0.4663, 0.05589), (0.03878, 0.7563, 0.08851), (0.1095, 0.7493, 0.08851), (0.04592, 0.4663, 0.5563), (0.1095, 0.7493, 0.5236), (0.03878, 0.7563, 0.5236), (0.136, 0.4484, 0.05589), (0.1856, 0.7342, 0.08851), (0.2536, 0.7135, 0.08851), (0.136, 0.4484, 0.5563), (0.2536, 0.7135, 0.5236), (0.1856, 0.7342, 0.5236), (0.2209, 0.4132, 0.05589), (0.3252, 0.6838, 0.08851), (0.3879, 0.6503, 0.08851), (0.2209, 0.4132, 0.5563), (0.3879, 0.6503, 0.5236), (0.3252, 0.6838, 0.5236), (0.4524, 0.6073, 0.08851), (0.5073, 0.5622, 0.08851), (0.2972, 0.3622, 0.05589), (0.2972, 0.3622, 0.5563), (0.5073, 0.5622, 0.5236), (0.4524, 0.6073, 0.5236), (0.6976, 0.6319, 0.2135), (0.6976, 0.6319, 0.3987), (0.7559, 0.5609, 0.3987), (0.7559, 0.5609, 0.2135), (0.8075, 0.4837, 0.2135), (0.8075, 0.4837, 0.3987), (0.8508, 0.4027, 0.3987), (0.8508, 0.4027, 0.2135), (0.8863, 0.3169, 0.2135), (0.8863, 0.3169, 0.3987), (0.913, 0.229, 0.3987), (0.913, 0.229, 0.2135), (0.9311, 0.1379, 0.2135), (0.9311, 0.1379, 0.3987), (0.9401, 0.04644, 0.3987), (0.9401, 0.04644, 0.2135), (0.9401, -0.04644, 0.2135), (0.9401, -0.04644, 0.3987), (0.9311, -0.1379, 0.3987), (0.9311, -0.1379, 0.2135), (0.913, -0.229, 0.2135), (0.913, -0.229, 0.3987), (0.8863, -0.3169, 0.3987), (0.8863, -0.3169, 0.2135), (0.8508, -0.4027, 0.2135), (0.8508, -0.4027, 0.3987), (0.8075, -0.4837, 0.3987), (0.8075, -0.4837, 0.2135), (0.7559, -0.5609, 0.2135), (0.7559, -0.5609, 0.3987), (0.6976, -0.6319, 0.3987), (0.6976, -0.6319, 0.2135), (0.6319, -0.6976, 0.2135), (0.6319, -0.6976, 0.3987), (0.5609, -0.7559, 0.3987), (0.5609, -0.7559, 0.2135), (0.4837, -0.8075, 0.2135), (0.4837, -0.8075, 0.3987), (0.4027, -0.8508, 0.3987), (0.4027, -0.8508, 0.2135), (0.3169, -0.8863, 0.2135), (0.3169, -0.8863, 0.3987), (0.229, -0.913, 0.3987), (0.229, -0.913, 0.2135), (0.1379, -0.9311, 0.2135), (0.1379, -0.9311, 0.3987), (0.04644, -0.9401, 0.3987), (0.04644, -0.9401, 0.2135), (-0.04644, -0.9401, 0.2135), (-0.04644, -0.9401, 0.3987), (-0.1379, -0.9311, 0.3987), (-0.1379, -0.9311, 0.2135), (-0.229, -0.913, 0.2135), (-0.229, -0.913, 0.3987), (-0.3169, -0.8863, 0.3987), (-0.3169, -0.8863, 0.2135), (-0.4027, -0.8508, 0.2135), (-0.4027, -0.8508, 0.3987), (-0.4837, -0.8075, 0.3987), (-0.4837, -0.8075, 0.2135), (-0.5609, -0.7559, 0.2135), (-0.5609, -0.7559, 0.3987), (-0.6319, -0.6976, 0.3987), (-0.6319, -0.6976, 0.2135), (-0.6976, -0.6319, 0.2135), (-0.6976, -0.6319, 0.3987), (-0.7559, -0.5609, 0.3987), (-0.7559, -0.5609, 0.2135), (-0.8075, -0.4837, 0.2135), (-0.8075, -0.4837, 0.3987), (-0.8508, -0.4027, 0.3987), (-0.8508, -0.4027, 0.2135), (-0.8863, -0.3169, 0.2135), (-0.8863, -0.3169, 0.3987), (-0.913, -0.229, 0.3987), (-0.913, -0.229, 0.2135), (-0.9311, -0.1379, 0.2135), (-0.9311, -0.1379, 0.3987), (-0.9401, -0.04644, 0.3987), (-0.9401, -0.04644, 0.2135), (-0.9401, 0.04644, 0.2135), (-0.9401, 0.04643, 0.3987), (-0.9311, 0.1379, 0.3987), (-0.9311, 0.1379, 0.2135), (-0.913, 0.229, 0.2135), (-0.913, 0.2289, 0.3987), (-0.8863, 0.3169, 0.3987), (-0.8863, 0.3169, 0.2135), (-0.8508, 0.4027, 0.2135), (-0.8508, 0.4027, 0.3987), (-0.8075, 0.4837, 0.3987), (-0.8075, 0.4837, 0.2135), (-0.7559, 0.5609, 0.2135), (-0.7559, 0.5609, 0.3987), (-0.6976, 0.6319, 0.3987), (-0.6976, 0.6319, 0.2135), (-0.6319, 0.6976, 0.2135), (-0.6319, 0.6976, 0.3987), (-0.5609, 0.7559, 0.3987), (-0.5609, 0.7559, 0.2135), (-0.4837, 0.8075, 0.2135), (-0.4837, 0.8075, 0.3987), (-0.4027, 0.8508, 0.3987), (-0.4027, 0.8508, 0.2135), (-0.3169, 0.8863, 0.2135), (-0.3169, 0.8863, 0.3987), (-0.229, 0.913, 0.3987), (-0.229, 0.913, 0.2135), (-0.1379, 0.9311, 0.2135), (-0.1379, 0.9311, 0.3987), (-0.04644, 0.9401, 0.3987), (-0.04644, 0.9401, 0.2135), (0.04644, 0.9401, 0.2135), (0.04643, 0.9401, 0.3987), (0.1379, 0.9311, 0.3987), (0.1379, 0.9311, 0.2135), (0.229, 0.913, 0.2135), (0.2289, 0.913, 0.3987), (0.3169, 0.8863, 0.3987), (0.3169, 0.8863, 0.2135), (0.4027, 0.8508, 0.2135), (0.4027, 0.8508, 0.3987), (0.4837, 0.8075, 0.3987), (0.4837, 0.8075, 0.2135), (0.6319, 0.6976, 0.3987), (0.6319, 0.6976, 0.2135), (0.5609, 0.7559, 0.2135), (0.5609, 0.7559, 0.3987)], [], [(644, 68, 327, 962), (327, 64, 323, 962), (323, 66, 642, 962), (642, 226, 644, 962), (642, 66, 322, 963), (322, 0, 324, 963), (324, 67, 643, 963), (643, 226, 642, 963), (643, 67, 325, 964), (325, 1, 326, 964), (326, 68, 644, 964), (644, 226, 643, 964), (647, 69, 329, 965), (329, 65, 333, 965), (333, 71, 645, 965), (645, 227, 647, 965), (645, 71, 332, 966), (332, 33, 331, 966), (331, 70, 646, 966), (646, 227, 645, 966), (646, 70, 330, 967), (330, 32, 328, 967), (328, 69, 647, 967), (647, 227, 646, 967), (650, 73, 337, 968), (337, 64, 327, 968), (327, 68, 648, 968), (648, 228, 650, 968), (648, 68, 326, 969), (326, 1, 334, 969), (334, 72, 649, 969), (649, 228, 648, 969), (649, 72, 335, 970), (335, 2, 336, 970), (336, 73, 650, 970), (650, 228, 649, 970), (653, 71, 333, 971), (333, 65, 341, 971), (341, 75, 651, 971), (651, 229, 653, 971), (651, 75, 340, 972), (340, 34, 339, 972), (339, 74, 652, 972), (652, 229, 651, 972), (652, 74, 338, 973), (338, 33, 332, 973), (332, 71, 653, 973), (653, 229, 652, 973), (656, 77, 345, 974), (345, 64, 337, 974), (337, 73, 654, 974), (654, 230, 656, 974), (654, 73, 336, 975), (336, 2, 342, 975), (342, 76, 655, 975), (655, 230, 654, 975), (655, 76, 343, 976), (343, 3, 344, 976), (344, 77, 656, 976), (656, 230, 655, 976), (659, 75, 341, 977), (341, 65, 349, 977), (349, 79, 657, 977), (657, 231, 659, 977), (657, 79, 348, 978), (348, 35, 347, 978), (347, 78, 658, 978), (658, 231, 657, 978), (658, 78, 346, 979), (346, 34, 340, 979), (340, 75, 659, 979), (659, 231, 658, 979), (662, 81, 353, 980), (353, 64, 345, 980), (345, 77, 660, 980), (660, 232, 662, 980), (660, 77, 344, 981), (344, 3, 350, 981), (350, 80, 661, 981), (661, 232, 660, 981), (661, 80, 351, 982), (351, 4, 352, 982), (352, 81, 662, 982), (662, 232, 661, 982), (665, 79, 349, 983), (349, 65, 357, 983), (357, 83, 663, 983), (663, 233, 665, 983), (663, 83, 356, 984), (356, 36, 355, 984), (355, 82, 664, 984), (664, 233, 663, 984), (664, 82, 354, 985), (354, 35, 348, 985), (348, 79, 665, 985), (665, 233, 664, 985), (668, 85, 361, 986), (361, 64, 353, 986), (353, 81, 666, 986), (666, 234, 668, 986), (666, 81, 352, 987), (352, 4, 358, 987), (358, 84, 667, 987), (667, 234, 666, 987), (667, 84, 359, 988), (359, 5, 360, 988), (360, 85, 668, 988), (668, 234, 667, 988), (671, 83, 357, 989), (357, 65, 365, 989), (365, 87, 669, 989), (669, 235, 671, 989), (669, 87, 364, 990), (364, 37, 363, 990), (363, 86, 670, 990), (670, 235, 669, 990), (670, 86, 362, 991), (362, 36, 356, 991), (356, 83, 671, 991), (671, 235, 670, 991), (674, 89, 369, 992), (369, 64, 361, 992), (361, 85, 672, 992), (672, 236, 674, 992), (672, 85, 360, 993), (360, 5, 366, 993), (366, 88, 673, 993), (673, 236, 672, 993), (673, 88, 367, 994), (367, 6, 368, 994), (368, 89, 674, 994), (674, 236, 673, 994), (677, 87, 365, 995), (365, 65, 373, 995), (373, 91, 675, 995), (675, 237, 677, 995), (675, 91, 372, 996), (372, 38, 371, 996), (371, 90, 676, 996), (676, 237, 675, 996), (676, 90, 370, 997), (370, 37, 364, 997), (364, 87, 677, 997), (677, 237, 676, 997), (680, 93, 377, 998), (377, 64, 369, 998), (369, 89, 678, 998), (678, 238, 680, 998), (678, 89, 368, 999), (368, 6, 374, 999), (374, 92, 679, 999), (679, 238, 678, 999), (679, 92, 375, 1000), (375, 7, 376, 1000), (376, 93, 680, 1000), (680, 238, 679, 1000), (683, 91, 373, 1001), (373, 65, 381, 1001), (381, 95, 681, 1001), (681, 239, 683, 1001), (681, 95, 380, 1002), (380, 39, 379, 1002), (379, 94, 682, 1002), (682, 239, 681, 1002), (682, 94, 378, 1003), (378, 38, 372, 1003), (372, 91, 683, 1003), (683, 239, 682, 1003), (686, 97, 385, 1004), (385, 64, 377, 1004), (377, 93, 684, 1004), (684, 240, 686, 1004), (684, 93, 376, 1005), (376, 7, 382, 1005), (382, 96, 685, 1005), (685, 240, 684, 1005), (685, 96, 383, 1006), (383, 8, 384, 1006), (384, 97, 686, 1006), (686, 240, 685, 1006), (689, 95, 381, 1007), (381, 65, 389, 1007), (389, 99, 687, 1007), (687, 241, 689, 1007), (687, 99, 388, 1008), (388, 40, 387, 1008), (387, 98, 688, 1008), (688, 241, 687, 1008), (688, 98, 386, 1009), (386, 39, 380, 1009), (380, 95, 689, 1009), (689, 241, 688, 1009), (692, 101, 393, 1010), (393, 64, 385, 1010), (385, 97, 690, 1010), (690, 242, 692, 1010), (690, 97, 384, 1011), (384, 8, 390, 1011), (390, 100, 691, 1011), (691, 242, 690, 1011), (691, 100, 391, 1012), (391, 9, 392, 1012), (392, 101, 692, 1012), (692, 242, 691, 1012), (695, 99, 389, 1013), (389, 65, 397, 1013), (397, 103, 693, 1013), (693, 243, 695, 1013), (693, 103, 396, 1014), (396, 41, 395, 1014), (395, 102, 694, 1014), (694, 243, 693, 1014), (694, 102, 394, 1015), (394, 40, 388, 1015), (388, 99, 695, 1015), (695, 243, 694, 1015), (698, 105, 401, 1016), (401, 64, 393, 1016), (393, 101, 696, 1016), (696, 244, 698, 1016), (696, 101, 392, 1017), (392, 9, 398, 1017), (398, 104, 697, 1017), (697, 244, 696, 1017), (697, 104, 399, 1018), (399, 10, 400, 1018), (400, 105, 698, 1018), (698, 244, 697, 1018), (701, 103, 397, 1019), (397, 65, 405, 1019), (405, 107, 699, 1019), (699, 245, 701, 1019), (699, 107, 404, 1020), (404, 42, 403, 1020), (403, 106, 700, 1020), (700, 245, 699, 1020), (700, 106, 402, 1021), (402, 41, 396, 1021), (396, 103, 701, 1021), (701, 245, 700, 1021), (704, 109, 409, 1022), (409, 64, 401, 1022), (401, 105, 702, 1022), (702, 246, 704, 1022), (702, 105, 400, 1023), (400, 10, 406, 1023), (406, 108, 703, 1023), (703, 246, 702, 1023), (703, 108, 407, 1024), (407, 11, 408, 1024), (408, 109, 704, 1024), (704, 246, 703, 1024), (707, 107, 405, 1025), (405, 65, 413, 1025), (413, 111, 705, 1025), (705, 247, 707, 1025), (705, 111, 412, 1026), (412, 43, 411, 1026), (411, 110, 706, 1026), (706, 247, 705, 1026), (706, 110, 410, 1027), (410, 42, 404, 1027), (404, 107, 707, 1027), (707, 247, 706, 1027), (710, 113, 417, 1028), (417, 64, 409, 1028), (409, 109, 708, 1028), (708, 248, 710, 1028), (708, 109, 408, 1029), (408, 11, 414, 1029), (414, 112, 709, 1029), (709, 248, 708, 1029), (709, 112, 415, 1030), (415, 12, 416, 1030), (416, 113, 710, 1030), (710, 248, 709, 1030), (713, 111, 413, 1031), (413, 65, 421, 1031), (421, 115, 711, 1031), (711, 249, 713, 1031), (711, 115, 420, 1032), (420, 44, 419, 1032), (419, 114, 712, 1032), (712, 249, 711, 1032), (712, 114, 418, 1033), (418, 43, 412, 1033), (412, 111, 713, 1033), (713, 249, 712, 1033), (716, 117, 425, 1034), (425, 64, 417, 1034), (417, 113, 714, 1034), (714, 250, 716, 1034), (714, 113, 416, 1035), (416, 12, 422, 1035), (422, 116, 715, 1035), (715, 250, 714, 1035), (715, 116, 423, 1036), (423, 13, 424, 1036), (424, 117, 716, 1036), (716, 250, 715, 1036), (719, 115, 421, 1037), (421, 65, 429, 1037), (429, 119, 717, 1037), (717, 251, 719, 1037), (717, 119, 428, 1038), (428, 45, 427, 1038), (427, 118, 718, 1038), (718, 251, 717, 1038), (718, 118, 426, 1039), (426, 44, 420, 1039), (420, 115, 719, 1039), (719, 251, 718, 1039), (722, 121, 433, 1040), (433, 64, 425, 1040), (425, 117, 720, 1040), (720, 252, 722, 1040), (720, 117, 424, 1041), (424, 13, 430, 1041), (430, 120, 721, 1041), (721, 252, 720, 1041), (721, 120, 431, 1042), (431, 14, 432, 1042), (432, 121, 722, 1042), (722, 252, 721, 1042), (725, 119, 429, 1043), (429, 65, 437, 1043), (437, 123, 723, 1043), (723, 253, 725, 1043), (723, 123, 436, 1044), (436, 46, 435, 1044), (435, 122, 724, 1044), (724, 253, 723, 1044), (724, 122, 434, 1045), (434, 45, 428, 1045), (428, 119, 725, 1045), (725, 253, 724, 1045), (728, 125, 441, 1046), (441, 64, 433, 1046), (433, 121, 726, 1046), (726, 254, 728, 1046), (726, 121, 432, 1047), (432, 14, 438, 1047), (438, 124, 727, 1047), (727, 254, 726, 1047), (727, 124, 439, 1048), (439, 15, 440, 1048), (440, 125, 728, 1048), (728, 254, 727, 1048), (731, 123, 437, 1049), (437, 65, 445, 1049), (445, 127, 729, 1049), (729, 255, 731, 1049), (729, 127, 444, 1050), (444, 47, 443, 1050), (443, 126, 730, 1050), (730, 255, 729, 1050), (730, 126, 442, 1051), (442, 46, 436, 1051), (436, 123, 731, 1051), (731, 255, 730, 1051), (734, 129, 449, 1052), (449, 64, 441, 1052), (441, 125, 732, 1052), (732, 256, 734, 1052), (732, 125, 440, 1053), (440, 15, 446, 1053), (446, 128, 733, 1053), (733, 256, 732, 1053), (733, 128, 447, 1054), (447, 16, 448, 1054), (448, 129, 734, 1054), (734, 256, 733, 1054), (737, 127, 445, 1055), (445, 65, 453, 1055), (453, 131, 735, 1055), (735, 257, 737, 1055), (735, 131, 452, 1056), (452, 48, 451, 1056), (451, 130, 736, 1056), (736, 257, 735, 1056), (736, 130, 450, 1057), (450, 47, 444, 1057), (444, 127, 737, 1057), (737, 257, 736, 1057), (740, 133, 457, 1058), (457, 64, 449, 1058), (449, 129, 738, 1058), (738, 258, 740, 1058), (738, 129, 448, 1059), (448, 16, 454, 1059), (454, 132, 739, 1059), (739, 258, 738, 1059), (739, 132, 455, 1060), (455, 17, 456, 1060), (456, 133, 740, 1060), (740, 258, 739, 1060), (743, 131, 453, 1061), (453, 65, 461, 1061), (461, 135, 741, 1061), (741, 259, 743, 1061), (741, 135, 460, 1062), (460, 49, 459, 1062), (459, 134, 742, 1062), (742, 259, 741, 1062), (742, 134, 458, 1063), (458, 48, 452, 1063), (452, 131, 743, 1063), (743, 259, 742, 1063), (746, 137, 465, 1064), (465, 64, 457, 1064), (457, 133, 744, 1064), (744, 260, 746, 1064), (744, 133, 456, 1065), (456, 17, 462, 1065), (462, 136, 745, 1065), (745, 260, 744, 1065), (745, 136, 463, 1066), (463, 18, 464, 1066), (464, 137, 746, 1066), (746, 260, 745, 1066), (749, 135, 461, 1067), (461, 65, 469, 1067), (469, 139, 747, 1067), (747, 261, 749, 1067), (747, 139, 468, 1068), (468, 50, 467, 1068), (467, 138, 748, 1068), (748, 261, 747, 1068), (748, 138, 466, 1069), (466, 49, 460, 1069), (460, 135, 749, 1069), (749, 261, 748, 1069), (752, 141, 473, 1070), (473, 64, 465, 1070), (465, 137, 750, 1070), (750, 262, 752, 1070), (750, 137, 464, 1071), (464, 18, 470, 1071), (470, 140, 751, 1071), (751, 262, 750, 1071), (751, 140, 471, 1072), (471, 19, 472, 1072), (472, 141, 752, 1072), (752, 262, 751, 1072), (755, 139, 469, 1073), (469, 65, 477, 1073), (477, 143, 753, 1073), (753, 263, 755, 1073), (753, 143, 476, 1074), (476, 51, 475, 1074), (475, 142, 754, 1074), (754, 263, 753, 1074), (754, 142, 474, 1075), (474, 50, 468, 1075), (468, 139, 755, 1075), (755, 263, 754, 1075), (758, 145, 481, 1076), (481, 64, 473, 1076), (473, 141, 756, 1076), (756, 264, 758, 1076), (756, 141, 472, 1077), (472, 19, 478, 1077), (478, 144, 757, 1077), (757, 264, 756, 1077), (757, 144, 479, 1078), (479, 20, 480, 1078), (480, 145, 758, 1078), (758, 264, 757, 1078), (761, 143, 477, 1079), (477, 65, 485, 1079), (485, 147, 759, 1079), (759, 265, 761, 1079), (759, 147, 484, 1080), (484, 52, 483, 1080), (483, 146, 760, 1080), (760, 265, 759, 1080), (760, 146, 482, 1081), (482, 51, 476, 1081), (476, 143, 761, 1081), (761, 265, 760, 1081), (764, 149, 489, 1082), (489, 64, 481, 1082), (481, 145, 762, 1082), (762, 266, 764, 1082), (762, 145, 480, 1083), (480, 20, 486, 1083), (486, 148, 763, 1083), (763, 266, 762, 1083), (763, 148, 487, 1084), (487, 21, 488, 1084), (488, 149, 764, 1084), (764, 266, 763, 1084), (767, 147, 485, 1085), (485, 65, 493, 1085), (493, 151, 765, 1085), (765, 267, 767, 1085), (765, 151, 492, 1086), (492, 53, 491, 1086), (491, 150, 766, 1086), (766, 267, 765, 1086), (766, 150, 490, 1087), (490, 52, 484, 1087), (484, 147, 767, 1087), (767, 267, 766, 1087), (770, 153, 497, 1088), (497, 64, 489, 1088), (489, 149, 768, 1088), (768, 268, 770, 1088), (768, 149, 488, 1089), (488, 21, 494, 1089), (494, 152, 769, 1089), (769, 268, 768, 1089), (769, 152, 495, 1090), (495, 22, 496, 1090), (496, 153, 770, 1090), (770, 268, 769, 1090), (773, 151, 493, 1091), (493, 65, 501, 1091), (501, 155, 771, 1091), (771, 269, 773, 1091), (771, 155, 500, 1092), (500, 54, 499, 1092), (499, 154, 772, 1092), (772, 269, 771, 1092), (772, 154, 498, 1093), (498, 53, 492, 1093), (492, 151, 773, 1093), (773, 269, 772, 1093), (776, 157, 505, 1094), (505, 64, 497, 1094), (497, 153, 774, 1094), (774, 270, 776, 1094), (774, 153, 496, 1095), (496, 22, 502, 1095), (502, 156, 775, 1095), (775, 270, 774, 1095), (775, 156, 503, 1096), (503, 23, 504, 1096), (504, 157, 776, 1096), (776, 270, 775, 1096), (779, 155, 501, 1097), (501, 65, 509, 1097), (509, 159, 777, 1097), (777, 271, 779, 1097), (777, 159, 508, 1098), (508, 55, 507, 1098), (507, 158, 778, 1098), (778, 271, 777, 1098), (778, 158, 506, 1099), (506, 54, 500, 1099), (500, 155, 779, 1099), (779, 271, 778, 1099), (782, 161, 513, 1100), (513, 64, 505, 1100), (505, 157, 780, 1100), (780, 272, 782, 1100), (780, 157, 504, 1101), (504, 23, 510, 1101), (510, 160, 781, 1101), (781, 272, 780, 1101), (781, 160, 511, 1102), (511, 24, 512, 1102), (512, 161, 782, 1102), (782, 272, 781, 1102), (785, 159, 509, 1103), (509, 65, 517, 1103), (517, 163, 783, 1103), (783, 273, 785, 1103), (783, 163, 516, 1104), (516, 56, 515, 1104), (515, 162, 784, 1104), (784, 273, 783, 1104), (784, 162, 514, 1105), (514, 55, 508, 1105), (508, 159, 785, 1105), (785, 273, 784, 1105), (788, 165, 521, 1106), (521, 64, 513, 1106), (513, 161, 786, 1106), (786, 274, 788, 1106), (786, 161, 512, 1107), (512, 24, 518, 1107), (518, 164, 787, 1107), (787, 274, 786, 1107), (787, 164, 519, 1108), (519, 25, 520, 1108), (520, 165, 788, 1108), (788, 274, 787, 1108), (791, 163, 517, 1109), (517, 65, 525, 1109), (525, 167, 789, 1109), (789, 275, 791, 1109), (789, 167, 524, 1110), (524, 57, 523, 1110), (523, 166, 790, 1110), (790, 275, 789, 1110), (790, 166, 522, 1111), (522, 56, 516, 1111), (516, 163, 791, 1111), (791, 275, 790, 1111), (794, 169, 529, 1112), (529, 64, 521, 1112), (521, 165, 792, 1112), (792, 276, 794, 1112), (792, 165, 520, 1113), (520, 25, 526, 1113), (526, 168, 793, 1113), (793, 276, 792, 1113), (793, 168, 527, 1114), (527, 26, 528, 1114), (528, 169, 794, 1114), (794, 276, 793, 1114), (797, 167, 525, 1115), (525, 65, 533, 1115), (533, 171, 795, 1115), (795, 277, 797, 1115), (795, 171, 532, 1116), (532, 58, 531, 1116), (531, 170, 796, 1116), (796, 277, 795, 1116), (796, 170, 530, 1117), (530, 57, 524, 1117), (524, 167, 797, 1117), (797, 277, 796, 1117), (800, 173, 537, 1118), (537, 64, 529, 1118), (529, 169, 798, 1118), (798, 278, 800, 1118), (798, 169, 528, 1119), (528, 26, 534, 1119), (534, 172, 799, 1119), (799, 278, 798, 1119), (799, 172, 535, 1120), (535, 27, 536, 1120), (536, 173, 800, 1120), (800, 278, 799, 1120), (803, 171, 533, 1121), (533, 65, 541, 1121), (541, 175, 801, 1121), (801, 279, 803, 1121), (801, 175, 540, 1122), (540, 59, 539, 1122), (539, 174, 802, 1122), (802, 279, 801, 1122), (802, 174, 538, 1123), (538, 58, 532, 1123), (532, 171, 803, 1123), (803, 279, 802, 1123), (806, 177, 545, 1124), (545, 64, 537, 1124), (537, 173, 804, 1124), (804, 280, 806, 1124), (804, 173, 536, 1125), (536, 27, 542, 1125), (542, 176, 805, 1125), (805, 280, 804, 1125), (805, 176, 543, 1126), (543, 28, 544, 1126), (544, 177, 806, 1126), (806, 280, 805, 1126), (809, 175, 541, 1127), (541, 65, 549, 1127), (549, 179, 807, 1127), (807, 281, 809, 1127), (807, 179, 548, 1128), (548, 60, 547, 1128), (547, 178, 808, 1128), (808, 281, 807, 1128), (808, 178, 546, 1129), (546, 59, 540, 1129), (540, 175, 809, 1129), (809, 281, 808, 1129), (812, 181, 553, 1130), (553, 64, 545, 1130), (545, 177, 810, 1130), (810, 282, 812, 1130), (810, 177, 544, 1131), (544, 28, 550, 1131), (550, 180, 811, 1131), (811, 282, 810, 1131), (811, 180, 551, 1132), (551, 29, 552, 1132), (552, 181, 812, 1132), (812, 282, 811, 1132), (815, 179, 549, 1133), (549, 65, 557, 1133), (557, 183, 813, 1133), (813, 283, 815, 1133), (813, 183, 556, 1134), (556, 61, 555, 1134), (555, 182, 814, 1134), (814, 283, 813, 1134), (814, 182, 554, 1135), (554, 60, 548, 1135), (548, 179, 815, 1135), (815, 283, 814, 1135), (818, 185, 561, 1136), (561, 64, 553, 1136), (553, 181, 816, 1136), (816, 284, 818, 1136), (816, 181, 552, 1137), (552, 29, 558, 1137), (558, 184, 817, 1137), (817, 284, 816, 1137), (817, 184, 559, 1138), (559, 30, 560, 1138), (560, 185, 818, 1138), (818, 284, 817, 1138), (821, 183, 557, 1139), (557, 65, 565, 1139), (565, 187, 819, 1139), (819, 285, 821, 1139), (819, 187, 564, 1140), (564, 62, 563, 1140), (563, 186, 820, 1140), (820, 285, 819, 1140), (820, 186, 562, 1141), (562, 61, 556, 1141), (556, 183, 821, 1141), (821, 285, 820, 1141), (824, 189, 569, 1142), (569, 64, 561, 1142), (561, 185, 822, 1142), (822, 286, 824, 1142), (822, 185, 560, 1143), (560, 30, 566, 1143), (566, 188, 823, 1143), (823, 286, 822, 1143), (823, 188, 567, 1144), (567, 31, 568, 1144), (568, 189, 824, 1144), (824, 286, 823, 1144), (827, 187, 565, 1145), (565, 65, 573, 1145), (573, 191, 825, 1145), (825, 287, 827, 1145), (825, 191, 572, 1146), (572, 63, 571, 1146), (571, 190, 826, 1146), (826, 287, 825, 1146), (826, 190, 570, 1147), (570, 62, 564, 1147), (564, 187, 827, 1147), (827, 287, 826, 1147), (830, 189, 568, 1148), (568, 31, 575, 1148), (575, 192, 828, 1148), (828, 288, 830, 1148), (828, 192, 574, 1149), (574, 0, 322, 1149), (322, 66, 829, 1149), (829, 288, 828, 1149), (829, 66, 323, 1150), (323, 64, 569, 1150), (569, 189, 830, 1150), (830, 288, 829, 1150), (833, 191, 573, 1151), (573, 65, 329, 1151), (329, 69, 831, 1151), (831, 289, 833, 1151), (831, 69, 328, 1152), (328, 32, 576, 1152), (576, 193, 832, 1152), (832, 289, 831, 1152), (832, 193, 577, 1153), (577, 63, 572, 1153), (572, 191, 833, 1153), (833, 289, 832, 1153), (837, 67, 324, 1154), (324, 0, 580, 1154), (580, 195, 834, 1154), (834, 290, 837, 1154), (834, 195, 581, 1155), (581, 32, 330, 1155), (330, 70, 835, 1155), (835, 290, 834, 1155), (835, 70, 331, 1156), (331, 33, 579, 1156), (579, 194, 836, 1156), (836, 290, 835, 1156), (836, 194, 578, 1157), (578, 1, 325, 1157), (325, 67, 837, 1157), (837, 290, 836, 1157), (841, 72, 334, 1158), (334, 1, 578, 1158), (578, 194, 838, 1158), (838, 291, 841, 1158), (838, 194, 579, 1159), (579, 33, 338, 1159), (338, 74, 839, 1159), (839, 291, 838, 1159), (839, 74, 339, 1160), (339, 34, 583, 1160), (583, 196, 840, 1160), (840, 291, 839, 1160), (840, 196, 582, 1161), (582, 2, 335, 1161), (335, 72, 841, 1161), (841, 291, 840, 1161), (845, 76, 342, 1162), (342, 2, 582, 1162), (582, 196, 842, 1162), (842, 292, 845, 1162), (842, 196, 583, 1163), (583, 34, 346, 1163), (346, 78, 843, 1163), (843, 292, 842, 1163), (843, 78, 347, 1164), (347, 35, 585, 1164), (585, 197, 844, 1164), (844, 292, 843, 1164), (844, 197, 584, 1165), (584, 3, 343, 1165), (343, 76, 845, 1165), (845, 292, 844, 1165), (849, 80, 350, 1166), (350, 3, 584, 1166), (584, 197, 846, 1166), (846, 293, 849, 1166), (846, 197, 585, 1167), (585, 35, 354, 1167), (354, 82, 847, 1167), (847, 293, 846, 1167), (847, 82, 355, 1168), (355, 36, 587, 1168), (587, 198, 848, 1168), (848, 293, 847, 1168), (848, 198, 586, 1169), (586, 4, 351, 1169), (351, 80, 849, 1169), (849, 293, 848, 1169), (853, 84, 358, 1170), (358, 4, 586, 1170), (586, 198, 850, 1170), (850, 294, 853, 1170), (850, 198, 587, 1171), (587, 36, 362, 1171), (362, 86, 851, 1171), (851, 294, 850, 1171), (851, 86, 363, 1172), (363, 37, 589, 1172), (589, 199, 852, 1172), (852, 294, 851, 1172), (852, 199, 588, 1173), (588, 5, 359, 1173), (359, 84, 853, 1173), (853, 294, 852, 1173), (857, 88, 366, 1174), (366, 5, 588, 1174), (588, 199, 854, 1174), (854, 295, 857, 1174), (854, 199, 589, 1175), (589, 37, 370, 1175), (370, 90, 855, 1175), (855, 295, 854, 1175), (855, 90, 371, 1176), (371, 38, 591, 1176), (591, 200, 856, 1176), (856, 295, 855, 1176), (856, 200, 590, 1177), (590, 6, 367, 1177), (367, 88, 857, 1177), (857, 295, 856, 1177), (861, 92, 374, 1178), (374, 6, 590, 1178), (590, 200, 858, 1178), (858, 296, 861, 1178), (858, 200, 591, 1179), (591, 38, 378, 1179), (378, 94, 859, 1179), (859, 296, 858, 1179), (859, 94, 379, 1180), (379, 39, 593, 1180), (593, 201, 860, 1180), (860, 296, 859, 1180), (860, 201, 592, 1181), (592, 7, 375, 1181), (375, 92, 861, 1181), (861, 296, 860, 1181), (865, 96, 382, 1182), (382, 7, 592, 1182), (592, 201, 862, 1182), (862, 297, 865, 1182), (862, 201, 593, 1183), (593, 39, 386, 1183), (386, 98, 863, 1183), (863, 297, 862, 1183), (863, 98, 387, 1184), (387, 40, 595, 1184), (595, 202, 864, 1184), (864, 297, 863, 1184), (864, 202, 594, 1185), (594, 8, 383, 1185), (383, 96, 865, 1185), (865, 297, 864, 1185), (869, 100, 390, 1186), (390, 8, 594, 1186), (594, 202, 866, 1186), (866, 298, 869, 1186), (866, 202, 595, 1187), (595, 40, 394, 1187), (394, 102, 867, 1187), (867, 298, 866, 1187), (867, 102, 395, 1188), (395, 41, 597, 1188), (597, 203, 868, 1188), (868, 298, 867, 1188), (868, 203, 596, 1189), (596, 9, 391, 1189), (391, 100, 869, 1189), (869, 298, 868, 1189), (873, 104, 398, 1190), (398, 9, 596, 1190), (596, 203, 870, 1190), (870, 299, 873, 1190), (870, 203, 597, 1191), (597, 41, 402, 1191), (402, 106, 871, 1191), (871, 299, 870, 1191), (871, 106, 403, 1192), (403, 42, 599, 1192), (599, 204, 872, 1192), (872, 299, 871, 1192), (872, 204, 598, 1193), (598, 10, 399, 1193), (399, 104, 873, 1193), (873, 299, 872, 1193), (877, 108, 406, 1194), (406, 10, 598, 1194), (598, 204, 874, 1194), (874, 300, 877, 1194), (874, 204, 599, 1195), (599, 42, 410, 1195), (410, 110, 875, 1195), (875, 300, 874, 1195), (875, 110, 411, 1196), (411, 43, 601, 1196), (601, 205, 876, 1196), (876, 300, 875, 1196), (876, 205, 600, 1197), (600, 11, 407, 1197), (407, 108, 877, 1197), (877, 300, 876, 1197), (881, 112, 414, 1198), (414, 11, 600, 1198), (600, 205, 878, 1198), (878, 301, 881, 1198), (878, 205, 601, 1199), (601, 43, 418, 1199), (418, 114, 879, 1199), (879, 301, 878, 1199), (879, 114, 419, 1200), (419, 44, 603, 1200), (603, 206, 880, 1200), (880, 301, 879, 1200), (880, 206, 602, 1201), (602, 12, 415, 1201), (415, 112, 881, 1201), (881, 301, 880, 1201), (885, 116, 422, 1202), (422, 12, 602, 1202), (602, 206, 882, 1202), (882, 302, 885, 1202), (882, 206, 603, 1203), (603, 44, 426, 1203), (426, 118, 883, 1203), (883, 302, 882, 1203), (883, 118, 427, 1204), (427, 45, 605, 1204), (605, 207, 884, 1204), (884, 302, 883, 1204), (884, 207, 604, 1205), (604, 13, 423, 1205), (423, 116, 885, 1205), (885, 302, 884, 1205), (889, 120, 430, 1206), (430, 13, 604, 1206), (604, 207, 886, 1206), (886, 303, 889, 1206), (886, 207, 605, 1207), (605, 45, 434, 1207), (434, 122, 887, 1207), (887, 303, 886, 1207), (887, 122, 435, 1208), (435, 46, 607, 1208), (607, 208, 888, 1208), (888, 303, 887, 1208), (888, 208, 606, 1209), (606, 14, 431, 1209), (431, 120, 889, 1209), (889, 303, 888, 1209), (893, 124, 438, 1210), (438, 14, 606, 1210), (606, 208, 890, 1210), (890, 304, 893, 1210), (890, 208, 607, 1211), (607, 46, 442, 1211), (442, 126, 891, 1211), (891, 304, 890, 1211), (891, 126, 443, 1212), (443, 47, 609, 1212), (609, 209, 892, 1212), (892, 304, 891, 1212), (892, 209, 608, 1213), (608, 15, 439, 1213), (439, 124, 893, 1213), (893, 304, 892, 1213), (897, 128, 446, 1214), (446, 15, 608, 1214), (608, 209, 894, 1214), (894, 305, 897, 1214), (894, 209, 609, 1215), (609, 47, 450, 1215), (450, 130, 895, 1215), (895, 305, 894, 1215), (895, 130, 451, 1216), (451, 48, 611, 1216), (611, 210, 896, 1216), (896, 305, 895, 1216), (896, 210, 610, 1217), (610, 16, 447, 1217), (447, 128, 897, 1217), (897, 305, 896, 1217), (901, 132, 454, 1218), (454, 16, 610, 1218), (610, 210, 898, 1218), (898, 306, 901, 1218), (898, 210, 611, 1219), (611, 48, 458, 1219), (458, 134, 899, 1219), (899, 306, 898, 1219), (899, 134, 459, 1220), (459, 49, 613, 1220), (613, 211, 900, 1220), (900, 306, 899, 1220), (900, 211, 612, 1221), (612, 17, 455, 1221), (455, 132, 901, 1221), (901, 306, 900, 1221), (905, 136, 462, 1222), (462, 17, 612, 1222), (612, 211, 902, 1222), (902, 307, 905, 1222), (902, 211, 613, 1223), (613, 49, 466, 1223), (466, 138, 903, 1223), (903, 307, 902, 1223), (903, 138, 467, 1224), (467, 50, 615, 1224), (615, 212, 904, 1224), (904, 307, 903, 1224), (904, 212, 614, 1225), (614, 18, 463, 1225), (463, 136, 905, 1225), (905, 307, 904, 1225), (909, 140, 470, 1226), (470, 18, 614, 1226), (614, 212, 906, 1226), (906, 308, 909, 1226), (906, 212, 615, 1227), (615, 50, 474, 1227), (474, 142, 907, 1227), (907, 308, 906, 1227), (907, 142, 475, 1228), (475, 51, 617, 1228), (617, 213, 908, 1228), (908, 308, 907, 1228), (908, 213, 616, 1229), (616, 19, 471, 1229), (471, 140, 909, 1229), (909, 308, 908, 1229), (913, 144, 478, 1230), (478, 19, 616, 1230), (616, 213, 910, 1230), (910, 309, 913, 1230), (910, 213, 617, 1231), (617, 51, 482, 1231), (482, 146, 911, 1231), (911, 309, 910, 1231), (911, 146, 483, 1232), (483, 52, 619, 1232), (619, 214, 912, 1232), (912, 309, 911, 1232), (912, 214, 618, 1233), (618, 20, 479, 1233), (479, 144, 913, 1233), (913, 309, 912, 1233), (917, 148, 486, 1234), (486, 20, 618, 1234), (618, 214, 914, 1234), (914, 310, 917, 1234), (914, 214, 619, 1235), (619, 52, 490, 1235), (490, 150, 915, 1235), (915, 310, 914, 1235), (915, 150, 491, 1236), (491, 53, 621, 1236), (621, 215, 916, 1236), (916, 310, 915, 1236), (916, 215, 620, 1237), (620, 21, 487, 1237), (487, 148, 917, 1237), (917, 310, 916, 1237), (921, 152, 494, 1238), (494, 21, 620, 1238), (620, 215, 918, 1238), (918, 311, 921, 1238), (918, 215, 621, 1239), (621, 53, 498, 1239), (498, 154, 919, 1239), (919, 311, 918, 1239), (919, 154, 499, 1240), (499, 54, 623, 1240), (623, 216, 920, 1240), (920, 311, 919, 1240), (920, 216, 622, 1241), (622, 22, 495, 1241), (495, 152, 921, 1241), (921, 311, 920, 1241), (925, 156, 502, 1242), (502, 22, 622, 1242), (622, 216, 922, 1242), (922, 312, 925, 1242), (922, 216, 623, 1243), (623, 54, 506, 1243), (506, 158, 923, 1243), (923, 312, 922, 1243), (923, 158, 507, 1244), (507, 55, 625, 1244), (625, 217, 924, 1244), (924, 312, 923, 1244), (924, 217, 624, 1245), (624, 23, 503, 1245), (503, 156, 925, 1245), (925, 312, 924, 1245), (929, 160, 510, 1246), (510, 23, 624, 1246), (624, 217, 926, 1246), (926, 313, 929, 1246), (926, 217, 625, 1247), (625, 55, 514, 1247), (514, 162, 927, 1247), (927, 313, 926, 1247), (927, 162, 515, 1248), (515, 56, 627, 1248), (627, 218, 928, 1248), (928, 313, 927, 1248), (928, 218, 626, 1249), (626, 24, 511, 1249), (511, 160, 929, 1249), (929, 313, 928, 1249), (933, 164, 518, 1250), (518, 24, 626, 1250), (626, 218, 930, 1250), (930, 314, 933, 1250), (930, 218, 627, 1251), (627, 56, 522, 1251), (522, 166, 931, 1251), (931, 314, 930, 1251), (931, 166, 523, 1252), (523, 57, 629, 1252), (629, 219, 932, 1252), (932, 314, 931, 1252), (932, 219, 628, 1253), (628, 25, 519, 1253), (519, 164, 933, 1253), (933, 314, 932, 1253), (937, 168, 526, 1254), (526, 25, 628, 1254), (628, 219, 934, 1254), (934, 315, 937, 1254), (934, 219, 629, 1255), (629, 57, 530, 1255), (530, 170, 935, 1255), (935, 315, 934, 1255), (935, 170, 531, 1256), (531, 58, 631, 1256), (631, 220, 936, 1256), (936, 315, 935, 1256), (936, 220, 630, 1257), (630, 26, 527, 1257), (527, 168, 937, 1257), (937, 315, 936, 1257), (941, 172, 534, 1258), (534, 26, 630, 1258), (630, 220, 938, 1258), (938, 316, 941, 1258), (938, 220, 631, 1259), (631, 58, 538, 1259), (538, 174, 939, 1259), (939, 316, 938, 1259), (939, 174, 539, 1260), (539, 59, 633, 1260), (633, 221, 940, 1260), (940, 316, 939, 1260), (940, 221, 632, 1261), (632, 27, 535, 1261), (535, 172, 941, 1261), (941, 316, 940, 1261), (945, 176, 542, 1262), (542, 27, 632, 1262), (632, 221, 942, 1262), (942, 317, 945, 1262), (942, 221, 633, 1263), (633, 59, 546, 1263), (546, 178, 943, 1263), (943, 317, 942, 1263), (943, 178, 547, 1264), (547, 60, 635, 1264), (635, 222, 944, 1264), (944, 317, 943, 1264), (944, 222, 634, 1265), (634, 28, 543, 1265), (543, 176, 945, 1265), (945, 317, 944, 1265), (949, 180, 550, 1266), (550, 28, 634, 1266), (634, 222, 946, 1266), (946, 318, 949, 1266), (946, 222, 635, 1267), (635, 60, 554, 1267), (554, 182, 947, 1267), (947, 318, 946, 1267), (947, 182, 555, 1268), (555, 61, 637, 1268), (637, 223, 948, 1268), (948, 318, 947, 1268), (948, 223, 636, 1269), (636, 29, 551, 1269), (551, 180, 949, 1269), (949, 318, 948, 1269), (953, 184, 558, 1270), (558, 29, 636, 1270), (636, 223, 950, 1270), (950, 319, 953, 1270), (950, 223, 637, 1271), (637, 61, 562, 1271), (562, 186, 951, 1271), (951, 319, 950, 1271), (951, 186, 563, 1272), (563, 62, 639, 1272), (639, 224, 952, 1272), (952, 319, 951, 1272), (952, 224, 638, 1273), (638, 30, 559, 1273), (559, 184, 953, 1273), (953, 319, 952, 1273), (957, 188, 566, 1274), (566, 30, 638, 1274), (638, 224, 954, 1274), (954, 320, 957, 1274), (954, 224, 639, 1275), (639, 62, 570, 1275), (570, 190, 955, 1275), (955, 320, 954, 1275), (955, 190, 571, 1276), (571, 63, 641, 1276), (641, 225, 956, 1276), (956, 320, 955, 1276), (956, 225, 640, 1277), (640, 31, 567, 1277), (567, 188, 957, 1277), (957, 320, 956, 1277), (961, 193, 576, 1278), (576, 32, 581, 1278), (581, 195, 958, 1278), (958, 321, 961, 1278), (958, 195, 580, 1279), (580, 0, 574, 1279), (574, 192, 959, 1279), (959, 321, 958, 1279), (959, 192, 575, 1280), (575, 31, 640, 1280), (640, 225, 960, 1280), (960, 321, 959, 1280), (960, 225, 641, 1281), (641, 63, 577, 1281), (577, 193, 961, 1281), (961, 321, 960, 1281)])
me_cylinder.use_remesh_preserve_volume = False
me_cylinder.use_remesh_preserve_attributes = False
me_cylinder.use_mirror_vertex_groups = False
me_cylinder.update()

# ---- objects
ob_cylinder = bpy.data.objects.new('Cylinder', me_cylinder)

# ---- transforms, parenting, visibility, modifiers, constraints
ob_cylinder.location = (-1.988, 0.8856, 0.0)
ob_cylinder.lock_rotations_4d = False
ob_cylinder.empty_display_type = 'ARROWS'
ob_cylinder.lineart.crease_threshold = 0.0

# ---- collection membership
col_collection_1.objects.link(ob_cylinder)

# ---- scene / render settings (as saved in the file)
scene.frame_start = 1; scene.frame_end = 250; scene.frame_set(1)
scene.render.engine = 'BLENDER_EEVEE_NEXT'
scene.render.image_settings.file_format = 'JPEG'
scene.render.image_settings.color_mode = 'RGB'
scene.render.image_settings.compression = 90
scene.render.resolution_x = 800
scene.render.resolution_y = 600
scene.render.pixel_aspect_x = 100.0
scene.render.pixel_aspect_y = 100.0
scene.render.fps = 25
scene.render.dither_intensity = 0.0
scene.render.use_compositing = False
scene.render.use_sequencer = False
scene.render.bake_margin = 2
scene.render.bake_bias = 0.0
scene.render.use_stamp_time = False
scene.render.use_stamp_date = False
scene.render.use_stamp_frame = False
scene.render.use_stamp_camera = False
scene.render.use_stamp_scene = False
scene.render.use_stamp_filename = False
scene.render.use_stamp_render_time = False
scene.render.stamp_font_size = 0
scene.cycles.use_denoising = False
scene.cycles.samples = 10
scene.cycles.sampling_pattern = 'TABULATED_SOBOL'
scene.cycles.light_sampling_threshold = 0.0
scene.cycles.use_adaptive_sampling = False
scene.cycles.use_light_tree = False
scene.cycles.blur_glossy = 0.0
scene.cycles.volume_bounces = 1
scene.cycles.pixel_filter_type = 'GAUSSIAN'
scene.cycles.sample_clamp_indirect = 0.0
scene.view_settings.view_transform = 'Raw'
bpy.context.view_layer.update()

# ---- added for rendering (the .blend has no active camera): camera
cam_auto = bpy.data.cameras.new('AutoCamera')
cam_auto.lens = 50.0
cam_auto.sensor_width = 36.0
cam_auto.clip_end = 1000.0
ob_auto_camera = bpy.data.objects.new('AutoCamera', cam_auto)
scene.collection.objects.link(ob_auto_camera)
ob_auto_camera.location = (0.57618, -2.1911, 2.35723)
ob_auto_camera.rotation_euler = (1.09748, -7.21219e-08, 0.694738)
scene.camera = ob_auto_camera
bpy.context.view_layer.update()
